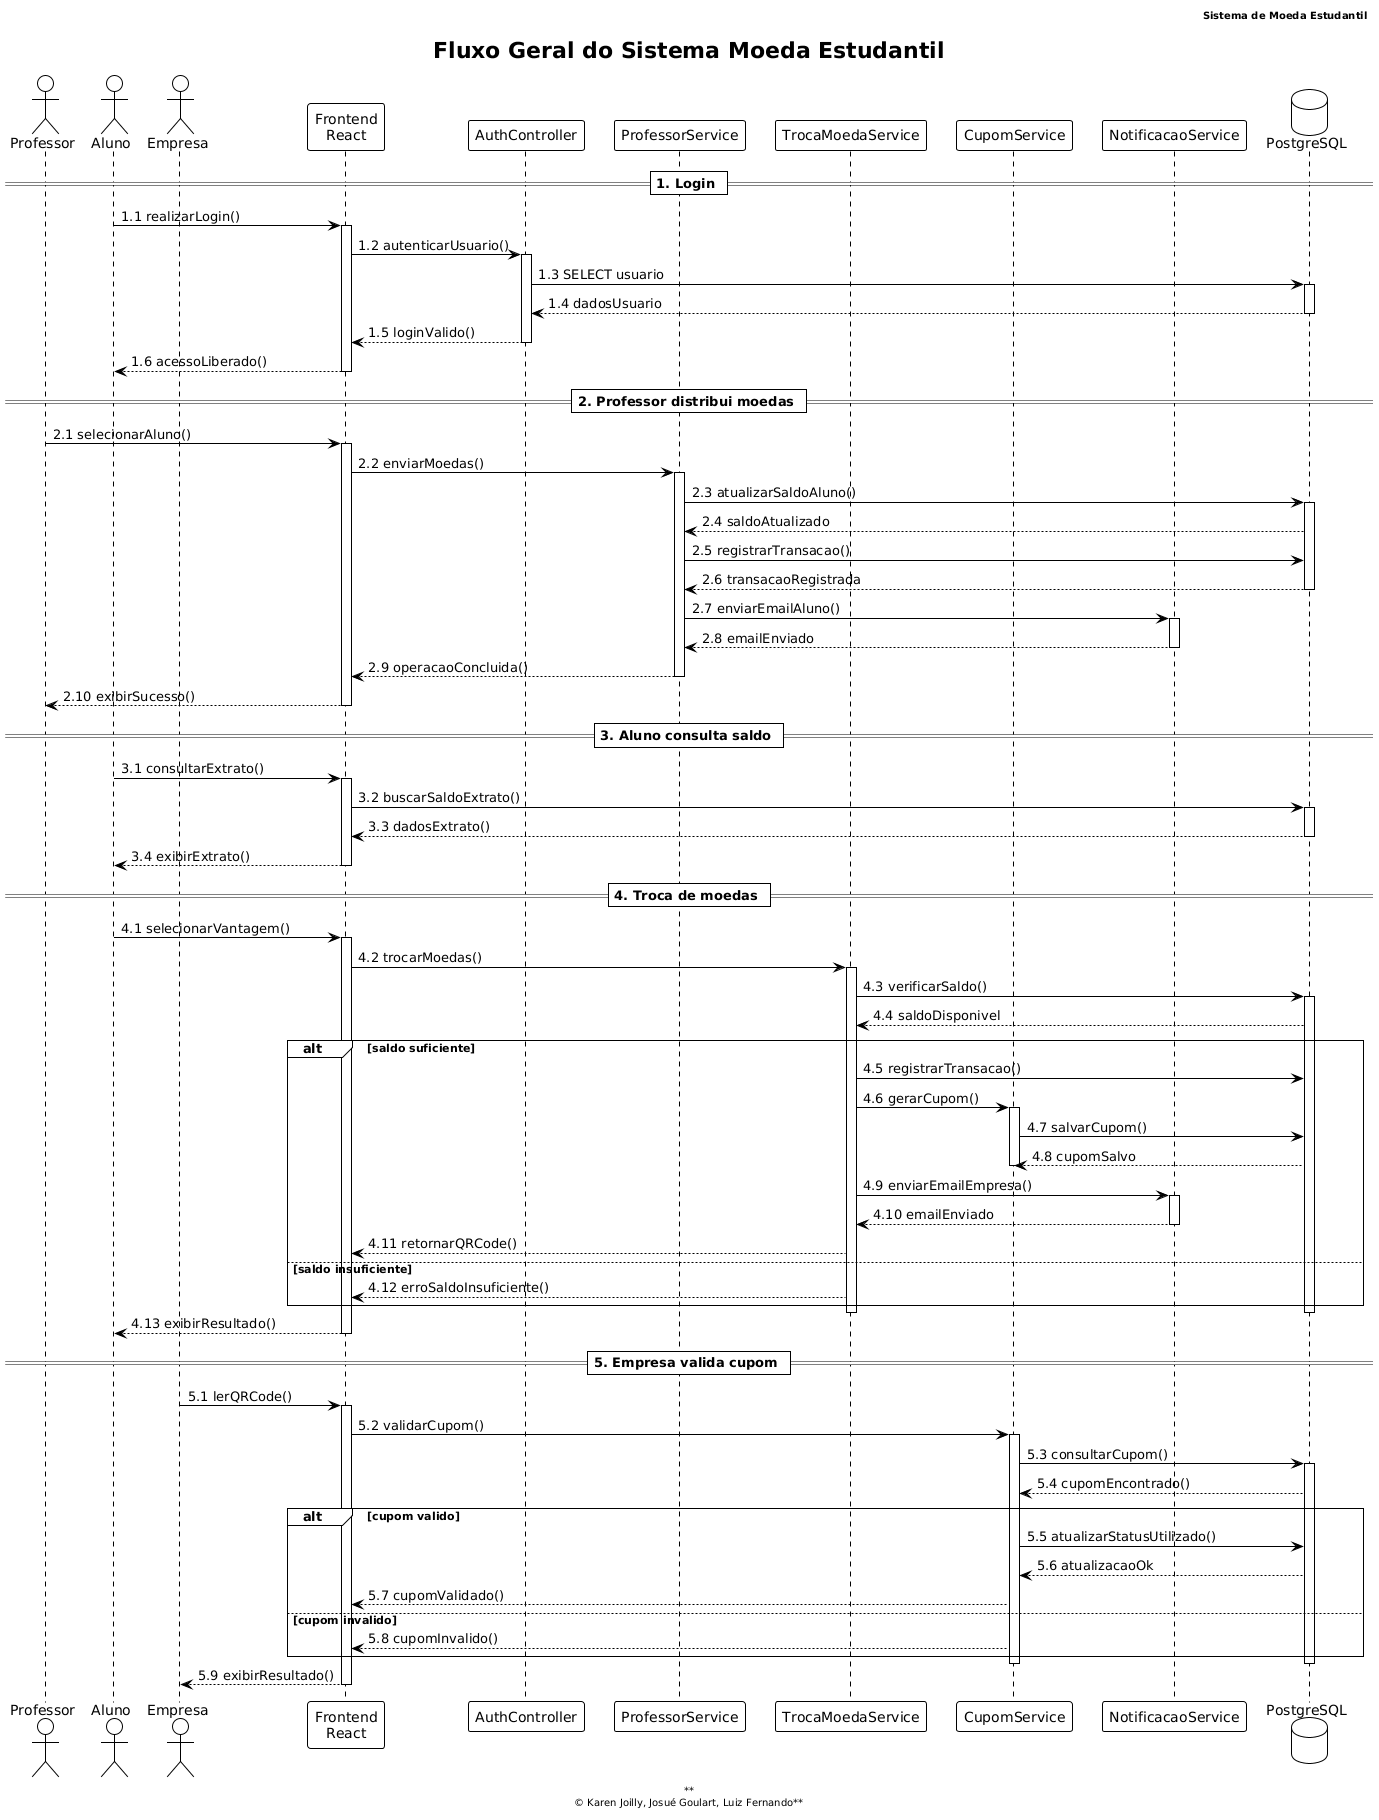

The diagram above was rendered by PlantUML. Its source (embedded in the PNG):
@startuml
!theme plain

title **Fluxo Geral do Sistema Moeda Estudantil**
header **Sistema de Moeda Estudantil**
footer **\n© Karen Joilly, Josué Goulart, Luiz Fernando**

actor Professor
actor Aluno
actor Empresa

participant "Frontend\nReact" as FRONT
participant "AuthController" as AUTH
participant "ProfessorService" as PROF
participant "TrocaMoedaService" as TROCA
participant "CupomService" as CUPOM
participant "NotificacaoService" as NOTIF

database PostgreSQL as DB

== 1. Login ==

Aluno -> FRONT : 1.1 realizarLogin()
activate FRONT

FRONT -> AUTH : 1.2 autenticarUsuario()
activate AUTH

AUTH -> DB : 1.3 SELECT usuario
activate DB

DB --> AUTH : 1.4 dadosUsuario
deactivate DB

AUTH --> FRONT : 1.5 loginValido()
deactivate AUTH

FRONT --> Aluno : 1.6 acessoLiberado()
deactivate FRONT

== 2. Professor distribui moedas ==

Professor -> FRONT : 2.1 selecionarAluno()

activate FRONT

FRONT -> PROF : 2.2 enviarMoedas()
activate PROF

PROF -> DB : 2.3 atualizarSaldoAluno()
activate DB

DB --> PROF : 2.4 saldoAtualizado

PROF -> DB : 2.5 registrarTransacao()

DB --> PROF : 2.6 transacaoRegistrada
deactivate DB

PROF -> NOTIF : 2.7 enviarEmailAluno()
activate NOTIF

NOTIF --> PROF : 2.8 emailEnviado
deactivate NOTIF

PROF --> FRONT : 2.9 operacaoConcluida()
deactivate PROF

FRONT --> Professor : 2.10 exibirSucesso()
deactivate FRONT

== 3. Aluno consulta saldo ==

Aluno -> FRONT : 3.1 consultarExtrato()

activate FRONT

FRONT -> DB : 3.2 buscarSaldoExtrato()

activate DB

DB --> FRONT : 3.3 dadosExtrato()

deactivate DB

FRONT --> Aluno : 3.4 exibirExtrato()

deactivate FRONT

== 4. Troca de moedas ==

Aluno -> FRONT : 4.1 selecionarVantagem()

activate FRONT

FRONT -> TROCA : 4.2 trocarMoedas()

activate TROCA

TROCA -> DB : 4.3 verificarSaldo()

activate DB

DB --> TROCA : 4.4 saldoDisponivel

alt saldo suficiente

    TROCA -> DB : 4.5 registrarTransacao()

    TROCA -> CUPOM : 4.6 gerarCupom()

    activate CUPOM

    CUPOM -> DB : 4.7 salvarCupom()

    DB --> CUPOM : 4.8 cupomSalvo

    deactivate CUPOM

    TROCA -> NOTIF : 4.9 enviarEmailEmpresa()

    activate NOTIF

    NOTIF --> TROCA : 4.10 emailEnviado

    deactivate NOTIF

    TROCA --> FRONT : 4.11 retornarQRCode()

else saldo insuficiente

    TROCA --> FRONT : 4.12 erroSaldoInsuficiente()

end

deactivate DB
deactivate TROCA

FRONT --> Aluno : 4.13 exibirResultado()

deactivate FRONT

== 5. Empresa valida cupom ==

Empresa -> FRONT : 5.1 lerQRCode()

activate FRONT

FRONT -> CUPOM : 5.2 validarCupom()

activate CUPOM

CUPOM -> DB : 5.3 consultarCupom()

activate DB

DB --> CUPOM : 5.4 cupomEncontrado()

alt cupom valido

    CUPOM -> DB : 5.5 atualizarStatusUtilizado()

    DB --> CUPOM : 5.6 atualizacaoOk

    CUPOM --> FRONT : 5.7 cupomValidado()

else cupom invalido

    CUPOM --> FRONT : 5.8 cupomInvalido()

end

deactivate DB
deactivate CUPOM

FRONT --> Empresa : 5.9 exibirResultado()

deactivate FRONT
@enduml